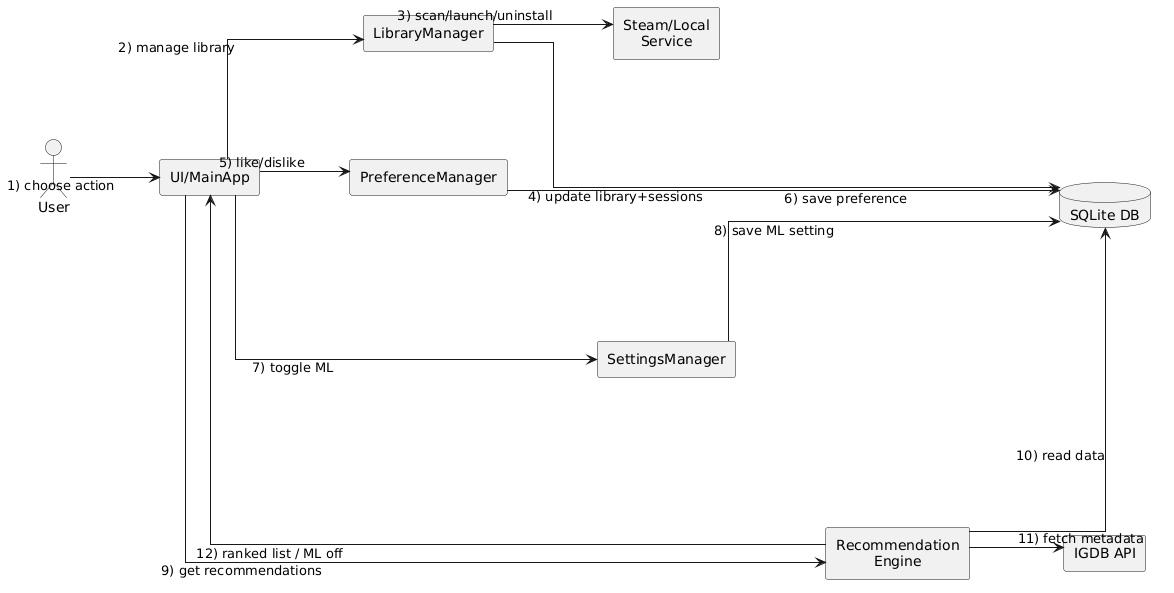

The diagram above was rendered by PlantUML. Its source (embedded in the PNG):
@startuml
left to right direction
skinparam shadowing false
skinparam linetype ortho
skinparam defaultTextAlignment center
skinparam nodesep 90
skinparam ranksep 90

actor User
rectangle "UI/MainApp" as UI
rectangle "LibraryManager" as LM
rectangle "Steam/Local\nService" as GS
rectangle "PreferenceManager" as PM
rectangle "SettingsManager" as STM
rectangle "Recommendation\nEngine" as RE
database "SQLite DB" as DB
rectangle "IGDB API" as IGDB

' -------- layout helpers (invisible) --------
UI -[hidden]-> LM
LM -[hidden]-> GS
UI -[hidden]-> PM
PM -[hidden]-> STM
STM -[hidden]-> RE
GS -[hidden]-> DB
RE -[hidden]-> IGDB
' --------------------------------------------

User --> UI  : 1) choose action
UI --> LM    : 2) manage library
LM --> GS    : 3) scan/launch/uninstall
LM --> DB    : 4) update library+sessions

UI --> PM    : 5) like/dislike
PM --> DB    : 6) save preference

UI --> STM   : 7) toggle ML
STM --> DB   : 8) save ML setting

UI --> RE    : 9) get recommendations
RE --> DB    : 10) read data
RE --> IGDB  : 11) fetch metadata
RE --> UI    : 12) ranked list / ML off
@enduml